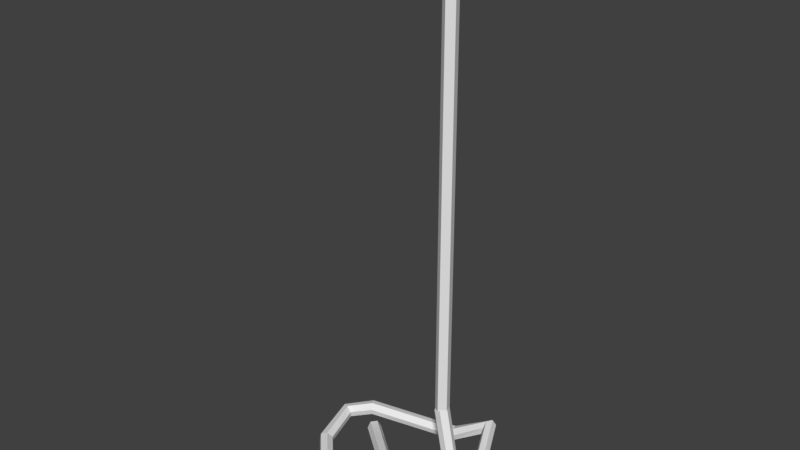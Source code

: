 # Source: rope.blend  (saved by Blender 2.77.0; exported with 4.5.12 LTS)
import bpy
from mathutils import Matrix  # noqa: F401  (used for matrix-valued properties, if any)

bpy.ops.wm.read_factory_settings(use_empty=True)
scene = bpy.context.scene
scene.name = 'Scene'

# ---- collections
col_collection_1 = bpy.data.collections.new('Collection 1'); scene.collection.children.link(col_collection_1)

# ---- world
world_world = bpy.data.worlds.new('World'); scene.world = world_world
world_world.color = (0.05088, 0.05088, 0.05088)
world_world.use_sun_shadow = False
world_world.sun_shadow_jitter_overblur = 0.0
world_world.cycles.sampling_method = 'MANUAL'

# ---- meshes
me_mesh = bpy.data.meshes.new('Mesh')
me_mesh.from_pydata([(-0.5425, 0.1886, 0.03219), (-0.5665, 0.1604, 0.03086), (-0.5735, 0.1436, -0.001324), (-0.5565, 0.1549, -0.03219), (-0.5325, 0.183, -0.03086), (-0.5256, 0.1999, 0.001324), (-0.2411, -0.07172, 0.1031), (-0.2558, -0.1057, 0.1031), (-0.2613, -0.1234, 0.07114), (-0.2521, -0.1073, 0.03916), (-0.2374, -0.07331, 0.03916), (-0.2319, -0.05554, 0.07114), (0.01305, -0.1023, 0.0875), (0.03103, -0.1346, 0.08834), (0.03989, -0.1517, 0.05672), (0.03078, -0.1364, 0.02427), (0.01281, -0.1041, 0.02344), (0.003943, -0.08701, 0.05505), (0.1336, 0.154, 0.09522), (0.1705, 0.1536, 0.09781), (0.1912, 0.1566, 0.0673), (0.175, 0.1599, 0.03419), (0.1381, 0.1603, 0.0316), (0.1174, 0.1573, 0.06212), (-0.0008697, 0.4378, 0.1448), (0.01735, 0.4701, 0.1444), (0.03278, 0.4822, 0.1131), (0.02999, 0.4622, 0.08209), (0.01177, 0.43, 0.08247), (-0.003659, 0.4178, 0.1138), (-0.1836, 0.3961, 0.0327), (-0.1944, 0.4308, 0.02583), (-0.1928, 0.4442, -0.008635), (-0.1805, 0.4228, -0.03623), (-0.1698, 0.3881, -0.02936), (-0.1713, 0.3747, 0.005103), (-0.5891, 0.2022, 0.1204), (-0.6073, 0.2335, 0.1128), (-0.6129, 0.2435, 0.07767), (-0.6003, 0.2223, 0.05011), (-0.582, 0.191, 0.0577), (-0.5764, 0.181, 0.09286), (-0.7002, 0.1248, 0.09241), (-0.7335, 0.1378, 0.08291), (-0.7408, 0.1458, 0.04753), (-0.7149, 0.1407, 0.02166), (-0.6816, 0.1277, 0.03116), (-0.6742, 0.1197, 0.06654), (-0.6324, -0.1098, 0.08463), (-0.6629, -0.1267, 0.07228), (-0.6693, -0.1291, 0.03591), (-0.6451, -0.1147, 0.0119), (-0.6146, -0.0978, 0.02424), (-0.6083, -0.09536, 0.06061), (-0.4448, -0.3085, 0.0793), (-0.4639, -0.3375, 0.06658), (-0.4679, -0.3425, 0.03013), (-0.4527, -0.3185, 0.006407), (-0.4336, -0.2895, 0.01913), (-0.4296, -0.2845, 0.05557), (-0.2431, -0.3797, 0.07689), (-0.2483, -0.4136, 0.06298), (-0.2539, -0.418, 0.02668), (-0.2543, -0.3886, 0.004285), (-0.2491, -0.3547, 0.0182), (-0.2435, -0.3502, 0.0545), (-0.03769, -0.3455, 0.01821), (-0.0338, -0.3795, 0.004137), (-0.02957, -0.3841, -0.03234), (-0.02924, -0.3546, -0.05474), (-0.03313, -0.3206, -0.04067), (-0.03735, -0.3161, -0.004196), (0.09468, -0.3541, 0.08916), (0.1174, -0.3823, 0.08156), (0.1377, -0.3819, 0.05059), (0.1352, -0.3533, 0.02721), (0.1124, -0.3251, 0.0348), (0.09218, -0.3255, 0.06578), (0.1734, -0.1858, 0.1633), (0.2081, -0.1942, 0.1729), (0.2365, -0.1803, 0.1537), (0.2302, -0.158, 0.1248), (0.1955, -0.1496, 0.1152), (0.1671, -0.1635, 0.1344), (0.1103, -0.08437, 0.2803), (0.144, -0.08866, 0.2951), (0.1688, -0.06132, 0.2929), (0.16, -0.02967, 0.2759), (0.1264, -0.02538, 0.261), (0.1015, -0.05273, 0.2632), (0.03727, -0.05785, 0.5221), (0.07215, -0.06312, 0.5332), (0.09497, -0.03422, 0.5369), (0.08291, -6.027e-05, 0.5294), (0.04803, 0.005206, 0.5182), (0.02521, -0.02369, 0.5146)], [], [(0, 6, 11, 5), (1, 7, 6, 0), (2, 8, 7, 1), (3, 9, 8, 2), (4, 10, 9, 3), (5, 11, 10, 4), (6, 12, 17, 11), (7, 13, 12, 6), (8, 14, 13, 7), (9, 15, 14, 8), (10, 16, 15, 9), (11, 17, 16, 10), (12, 18, 23, 17), (13, 19, 18, 12), (14, 20, 19, 13), (15, 21, 20, 14), (16, 22, 21, 15), (17, 23, 22, 16), (18, 24, 29, 23), (19, 25, 24, 18), (20, 26, 25, 19), (21, 27, 26, 20), (22, 28, 27, 21), (23, 29, 28, 22), (24, 30, 35, 29), (25, 31, 30, 24), (26, 32, 31, 25), (27, 33, 32, 26), (28, 34, 33, 27), (29, 35, 34, 28), (30, 36, 41, 35), (31, 37, 36, 30), (32, 38, 37, 31), (33, 39, 38, 32), (34, 40, 39, 33), (35, 41, 40, 34), (36, 42, 47, 41), (37, 43, 42, 36), (38, 44, 43, 37), (39, 45, 44, 38), (40, 46, 45, 39), (41, 47, 46, 40), (42, 48, 53, 47), (43, 49, 48, 42), (44, 50, 49, 43), (45, 51, 50, 44), (46, 52, 51, 45), (47, 53, 52, 46), (48, 54, 59, 53), (49, 55, 54, 48), (50, 56, 55, 49), (51, 57, 56, 50), (52, 58, 57, 51), (53, 59, 58, 52), (54, 60, 65, 59), (55, 61, 60, 54), (56, 62, 61, 55), (57, 63, 62, 56), (58, 64, 63, 57), (59, 65, 64, 58), (60, 66, 71, 65), (61, 67, 66, 60), (62, 68, 67, 61), (63, 69, 68, 62), (64, 70, 69, 63), (65, 71, 70, 64), (66, 72, 77, 71), (67, 73, 72, 66), (68, 74, 73, 67), (69, 75, 74, 68), (70, 76, 75, 69), (71, 77, 76, 70), (72, 78, 83, 77), (73, 79, 78, 72), (74, 80, 79, 73), (75, 81, 80, 74), (76, 82, 81, 75), (77, 83, 82, 76), (78, 84, 89, 83), (79, 85, 84, 78), (80, 86, 85, 79), (81, 87, 86, 80), (82, 88, 87, 81), (83, 89, 88, 82), (84, 90, 95, 89), (85, 91, 90, 84), (86, 92, 91, 85), (87, 93, 92, 86), (88, 94, 93, 87), (89, 95, 94, 88)])
_uv = me_mesh.uv_layers.new(name='UVMap')
_uv.uv.foreach_set('vector', [0.09385, 0.5985, 0.09385, 0.5985, 0.09385, 0.5985, 0.09385, 0.5985, 0.09385, 0.5985, 0.09385, 0.5985, 0.09385, 0.5985, 0.09385, 0.5985, 0.09385, 0.5985, 0.09385, 0.5985, 0.09385, 0.5985, 0.09385, 0.5985, 0.09385, 0.5985, 0.09385, 0.5985, 0.09385, 0.5985, 0.09385, 0.5985, 0.09385, 0.5985, 0.09385, 0.5985, 0.09385, 0.5985, 0.09385, 0.5985, 0.09385, 0.5985, 0.09385, 0.5985, 0.09385, 0.5985, 0.09385, 0.5985, 0.09385, 0.5985, 0.09385, 0.5985, 0.09385, 0.5985, 0.09385, 0.5985, 0.09385, 0.5985, 0.09385, 0.5985, 0.09385, 0.5985, 0.09385, 0.5985, 0.09385, 0.5985, 0.09385, 0.5985, 0.09385, 0.5985, 0.09385, 0.5985, 0.09385, 0.5985, 0.09385, 0.5985, 0.09385, 0.5985, 0.09385, 0.5985, 0.09385, 0.5985, 0.09385, 0.5985, 0.09385, 0.5985, 0.09385, 0.5985, 0.09385, 0.5985, 0.09385, 0.5985, 0.09385, 0.5985, 0.09385, 0.5985, 0.09385, 0.5985, 0.09385, 0.5985, 0.09385, 0.5985, 0.09385, 0.5985, 0.09385, 0.5985, 0.09385, 0.5985, 0.09385, 0.5985, 0.09385, 0.5985, 0.09385, 0.5985, 0.09385, 0.5985, 0.09385, 0.5985, 0.09385, 0.5985, 0.09385, 0.5985, 0.09385, 0.5985, 0.09385, 0.5985, 0.09385, 0.5985, 0.09385, 0.5985, 0.09385, 0.5985, 0.09385, 0.5985, 0.09385, 0.5985, 0.09385, 0.5985, 0.09385, 0.5985, 0.09385, 0.5985, 0.09385, 0.5985, 0.09385, 0.5985, 0.09385, 0.5985, 0.09385, 0.5985, 0.09385, 0.5985, 0.09385, 0.5985, 0.09385, 0.5985, 0.09385, 0.5985, 0.09385, 0.5985, 0.09385, 0.5985, 0.09385, 0.5985, 0.09385, 0.5985, 0.09385, 0.5985, 0.09385, 0.5985, 0.09385, 0.5985, 0.09385, 0.5985, 0.09385, 0.5985, 0.09385, 0.5985, 0.09385, 0.5985, 0.09385, 0.5985, 0.09385, 0.5985, 0.09385, 0.5985, 0.09385, 0.5985, 0.09385, 0.5985, 0.09385, 0.5985, 0.09385, 0.5985, 0.09385, 0.5985, 0.09385, 0.5985, 0.09385, 0.5985, 0.09385, 0.5985, 0.09385, 0.5985, 0.09385, 0.5985, 0.09385, 0.5985, 0.09385, 0.5985, 0.09385, 0.5985, 0.09385, 0.5985, 0.09385, 0.5985, 0.09385, 0.5985, 0.09385, 0.5985, 0.09385, 0.5985, 0.09385, 0.5985, 0.09385, 0.5985, 0.09385, 0.5985, 0.09385, 0.5985, 0.09385, 0.5985, 0.09385, 0.5985, 0.09385, 0.5985, 0.09385, 0.5985, 0.09385, 0.5985, 0.09385, 0.5985, 0.09386, 0.5985, 0.09388, 0.5985, 0.09385, 0.5985, 0.09385, 0.5985, 0.09384, 0.5985, 0.09386, 0.5985, 0.09385, 0.5985, 0.09385, 0.5985, 0.09381, 0.5985, 0.09384, 0.5985, 0.09385, 0.5985, 0.09385, 0.5985, 0.09383, 0.5985, 0.09381, 0.5985, 0.09385, 0.5985, 0.09385, 0.5985, 0.09387, 0.5985, 0.09383, 0.5985, 0.09385, 0.5985, 0.09385, 0.5985, 0.09388, 0.5985, 0.09387, 0.5985, 0.09385, 0.5985, 0.09386, 0.5985, 0.09351, 0.5984, 0.09432, 0.5983, 0.09388, 0.5985, 0.09384, 0.5985, 0.0921, 0.599, 0.09351, 0.5984, 0.09386, 0.5985, 0.09381, 0.5985, 0.09088, 0.5995, 0.0921, 0.599, 0.09384, 0.5985, 0.09383, 0.5985, 0.09239, 0.5992, 0.09088, 0.5995, 0.09381, 0.5985, 0.09387, 0.5985, 0.0939, 0.5988, 0.09239, 0.5992, 0.09383, 0.5985, 0.09388, 0.5985, 0.09432, 0.5983, 0.0939, 0.5988, 0.09387, 0.5985, 0.09351, 0.5984, 0.1117, 0.5924, 0.1117, 0.5925, 0.09432, 0.5983, 0.0921, 0.599, 0.1117, 0.5925, 0.1117, 0.5924, 0.09351, 0.5984, 0.09088, 0.5995, 0.1118, 0.5926, 0.1117, 0.5925, 0.0921, 0.599, 0.09239, 0.5992, 0.1118, 0.5928, 0.1118, 0.5926, 0.09088, 0.5995, 0.0939, 0.5988, 0.1118, 0.5928, 0.1118, 0.5928, 0.09239, 0.5992, 0.09432, 0.5983, 0.1117, 0.5925, 0.1118, 0.5928, 0.0939, 0.5988, 0.1117, 0.5924, 0.1321, 0.5856, 0.1321, 0.5857, 0.1117, 0.5925, 0.1117, 0.5925, 0.1322, 0.5857, 0.1321, 0.5856, 0.1117, 0.5924, 0.1118, 0.5926, 0.1323, 0.5858, 0.1322, 0.5857, 0.1117, 0.5925, 0.1118, 0.5928, 0.1322, 0.5859, 0.1323, 0.5858, 0.1118, 0.5926, 0.1118, 0.5928, 0.1322, 0.5859, 0.1322, 0.5859, 0.1118, 0.5928, 0.1117, 0.5925, 0.1321, 0.5857, 0.1322, 0.5859, 0.1118, 0.5928, 0.1321, 0.5856, 0.1441, 0.5817, 0.1441, 0.5817, 0.1321, 0.5857, 0.1322, 0.5857, 0.1441, 0.5817, 0.1441, 0.5817, 0.1321, 0.5856, 0.1323, 0.5858, 0.1441, 0.5817, 0.1441, 0.5817, 0.1322, 0.5857, 0.1322, 0.5859, 0.1442, 0.5818, 0.1441, 0.5817, 0.1323, 0.5858, 0.1322, 0.5859, 0.1441, 0.5819, 0.1442, 0.5818, 0.1322, 0.5859, 0.1321, 0.5857, 0.1441, 0.5817, 0.1441, 0.5819, 0.1322, 0.5859, 0.1441, 0.5817, 0.1574, 0.5773, 0.1576, 0.5775, 0.1441, 0.5817, 0.1441, 0.5817, 0.1574, 0.5772, 0.1574, 0.5773, 0.1441, 0.5817, 0.1441, 0.5817, 0.1575, 0.5774, 0.1574, 0.5772, 0.1441, 0.5817, 0.1442, 0.5818, 0.1576, 0.5774, 0.1575, 0.5774, 0.1441, 0.5817, 0.1441, 0.5819, 0.1576, 0.5774, 0.1576, 0.5774, 0.1442, 0.5818, 0.1441, 0.5817, 0.1576, 0.5775, 0.1576, 0.5774, 0.1441, 0.5819, 0.1574, 0.5773, 0.1646, 0.5747, 0.1648, 0.5748, 0.1576, 0.5775, 0.1574, 0.5772, 0.1645, 0.5748, 0.1646, 0.5747, 0.1574, 0.5773, 0.1575, 0.5774, 0.1645, 0.5748, 0.1645, 0.5748, 0.1574, 0.5772, 0.1576, 0.5774, 0.1647, 0.5749, 0.1645, 0.5748, 0.1575, 0.5774, 0.1576, 0.5774, 0.1649, 0.5751, 0.1647, 0.5749, 0.1576, 0.5774, 0.1576, 0.5775, 0.1648, 0.5748, 0.1649, 0.5751, 0.1576, 0.5774, 0.1646, 0.5747, 0.1772, 0.5706, 0.1773, 0.5708, 0.1648, 0.5748, 0.1645, 0.5748, 0.1781, 0.5702, 0.1772, 0.5706, 0.1646, 0.5747, 0.1645, 0.5748, 0.1797, 0.5699, 0.1781, 0.5702, 0.1645, 0.5748, 0.1647, 0.5749, 0.1789, 0.5702, 0.1797, 0.5699, 0.1645, 0.5748, 0.1649, 0.5751, 0.178, 0.5706, 0.1789, 0.5702, 0.1647, 0.5749, 0.1648, 0.5748, 0.1773, 0.5708, 0.178, 0.5706, 0.1649, 0.5751, 0.1772, 0.5706, 0.1776, 0.5706, 0.1776, 0.5706, 0.1773, 0.5708, 0.1781, 0.5702, 0.1776, 0.5706, 0.1776, 0.5706, 0.1772, 0.5706, 0.1797, 0.5699, 0.1776, 0.5706, 0.1776, 0.5706, 0.1781, 0.5702, 0.1789, 0.5702, 0.1776, 0.5706, 0.1776, 0.5706, 0.1797, 0.5699, 0.178, 0.5706, 0.1776, 0.5706, 0.1776, 0.5706, 0.1789, 0.5702, 0.1773, 0.5708, 0.1776, 0.5706, 0.1776, 0.5706, 0.178, 0.5706, 0.1776, 0.5706, 0.1776, 0.5706, 0.1776, 0.5706, 0.1776, 0.5706, 0.1776, 0.5706, 0.1776, 0.5706, 0.1776, 0.5706, 0.1776, 0.5706, 0.1776, 0.5706, 0.1776, 0.5706, 0.1776, 0.5706, 0.1776, 0.5706, 0.1776, 0.5706, 0.1776, 0.5706, 0.1776, 0.5706, 0.1776, 0.5706, 0.1776, 0.5706, 0.1776, 0.5706, 0.1776, 0.5706, 0.1776, 0.5706, 0.1776, 0.5706, 0.1776, 0.5706, 0.1776, 0.5706, 0.1776, 0.5706])
me_mesh.use_remesh_preserve_volume = False
me_mesh.use_remesh_preserve_attributes = False
me_mesh.use_mirror_vertex_groups = False
me_mesh.update()
me_cylinder = bpy.data.meshes.new('Cylinder')
me_cylinder.from_pydata([(0.0, -0.03673, 2.307), (0.0, -0.03673, -0.001688), (-0.03493, -0.01135, 2.307), (-0.03493, -0.01135, -0.001688), (-0.02159, 0.02972, 2.307), (-0.02159, 0.02972, -0.001688), (0.02159, 0.02972, 2.307), (0.02159, 0.02972, -0.001688), (0.03493, -0.01135, 2.307), (0.03493, -0.01135, -0.001688)], [], [(0, 2, 3, 1), (2, 4, 5, 3), (4, 6, 7, 5), (3, 5, 7, 9, 1), (6, 8, 9, 7), (8, 0, 1, 9), (0, 8, 6, 4, 2)])
_uv = me_cylinder.uv_layers.new(name='UVMap')
_uv.uv.foreach_set('vector', [0.03332, 0.6058, 0.03332, 0.6696, 0.09712, 0.6696, 0.09712, 0.6058, 0.03332, 0.6058, 0.03332, 0.6696, 0.09712, 0.6696, 0.09712, 0.6058, 0.03332, 0.6058, 0.03332, 0.6696, 0.09712, 0.6696, 0.09712, 0.6058, 0.06522, 0.6696, 0.03488, 0.6475, 0.04647, 0.6119, 0.08397, 0.6119, 0.09556, 0.6475, 0.03332, 0.6058, 0.03332, 0.6696, 0.09712, 0.6696, 0.09712, 0.6058, 0.03332, 0.6058, 0.03332, 0.6696, 0.09712, 0.6696, 0.09712, 0.6058, 0.06522, 0.6696, 0.03488, 0.6475, 0.04647, 0.6119, 0.08397, 0.6119, 0.09556, 0.6475])
me_cylinder.use_remesh_preserve_volume = False
me_cylinder.use_remesh_preserve_attributes = False
me_cylinder.use_mirror_vertex_groups = False
me_cylinder.update()

# ---- objects
ob_spiral = bpy.data.objects.new('Spiral', me_mesh)
ob_cylinder = bpy.data.objects.new('Cylinder', me_cylinder)

# ---- transforms, parenting, visibility, modifiers, constraints
ob_spiral.location = (0.0, 0.0, 0.0)
ob_spiral.lineart.crease_threshold = 0.0
ob_cylinder.location = (0.06064, -0.02719, 0.5136)
ob_cylinder.lineart.crease_threshold = 0.0

# ---- collection membership
col_collection_1.objects.link(ob_spiral)
col_collection_1.objects.link(ob_cylinder)

# ---- scene / render settings (as saved in the file)
scene.frame_start = 1; scene.frame_end = 250; scene.frame_set(1)
scene.render.engine = 'BLENDER_EEVEE_NEXT'
scene.render.resolution_percentage = 50
scene.render.dither_intensity = 0.0
scene.cycles.use_denoising = False
scene.cycles.samples = 128
scene.cycles.sampling_pattern = 'TABULATED_SOBOL'
scene.cycles.light_sampling_threshold = 0.0
scene.cycles.use_adaptive_sampling = False
scene.cycles.use_light_tree = False
scene.cycles.blur_glossy = 0.0
scene.cycles.sample_clamp_indirect = 0.0
scene.view_settings.view_transform = 'Standard'
bpy.context.view_layer.update()

# ---- added for rendering (the .blend has no active camera and no usable light): camera, sun
cam_auto = bpy.data.cameras.new('AutoCamera')
cam_auto.lens = 50.0
cam_auto.sensor_width = 36.0
cam_auto.clip_end = 1000.0
ob_auto_camera = bpy.data.objects.new('AutoCamera', cam_auto)
scene.collection.objects.link(ob_auto_camera)
ob_auto_camera.location = (2.67863, -3.48484, 3.72763)
ob_auto_camera.rotation_euler = (1.09748, -7.21219e-08, 0.694738)
scene.camera = ob_auto_camera
light_auto_sun = bpy.data.lights.new('AutoSun', 'SUN')
light_auto_sun.energy = 3.0
light_auto_sun.angle = 0.0523599
ob_auto_sun = bpy.data.objects.new('AutoSun', light_auto_sun)
scene.collection.objects.link(ob_auto_sun)
ob_auto_sun.rotation_euler = (0.872665, 0.174533, 0.523599)
bpy.context.view_layer.update()

